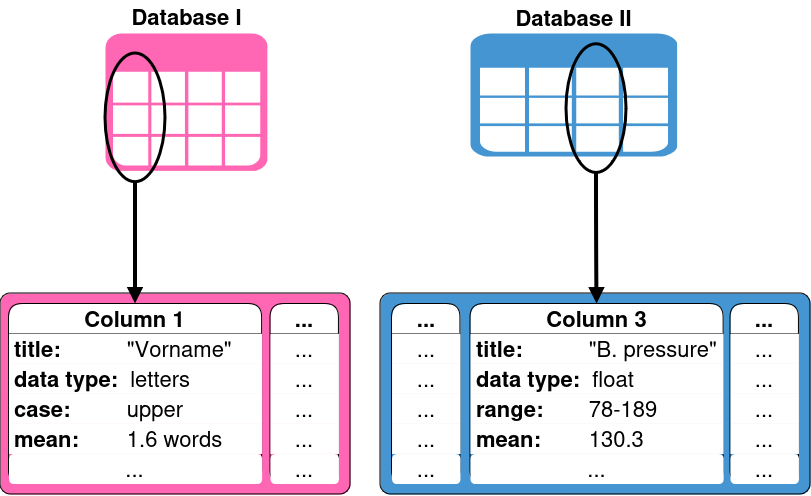

The diagram above was exported from draw.io. Its source (the exported page's mxGraphModel, read from the mxfile embedded in the PNG):
<mxGraphModel dx="1317" dy="908" grid="1" gridSize="10" guides="1" tooltips="1" connect="1" arrows="1" fold="1" page="1" pageScale="1" pageWidth="827" pageHeight="1169" math="0" shadow="0">
  <root>
    <mxCell id="0" />
    <mxCell id="1" parent="0" />
    <mxCell id="IFE8zSMLTAwEo0jkageI-168" value="" style="group" vertex="1" connectable="0" parent="1">
      <mxGeometry x="460" y="430" width="430" height="200.91999999999996" as="geometry" />
    </mxCell>
    <mxCell id="IFE8zSMLTAwEo0jkageI-155" value="&lt;b&gt;&lt;font style=&quot;font-size: 22px;&quot;&gt;...&lt;/font&gt;&lt;/b&gt;" style="swimlane;fontStyle=0;childLayout=stackLayout;horizontal=1;startSize=30;horizontalStack=0;resizeParent=1;resizeParentMax=0;resizeLast=0;collapsible=1;marginBottom=0;whiteSpace=wrap;html=1;rounded=1;movable=1;resizable=1;rotatable=1;deletable=1;editable=1;locked=0;connectable=1;" vertex="1" parent="IFE8zSMLTAwEo0jkageI-168">
      <mxGeometry x="190" y="20.45999999999998" width="68.44" height="180" as="geometry">
        <mxRectangle x="13.440000000000001" y="15.919999999999959" width="140" height="40" as="alternateBounds" />
      </mxGeometry>
    </mxCell>
    <mxCell id="IFE8zSMLTAwEo0jkageI-156" value="&lt;div&gt;&lt;font style=&quot;font-size: 22px;&quot;&gt;...&lt;/font&gt;&lt;/div&gt;" style="text;strokeColor=none;fillColor=default;align=center;verticalAlign=middle;spacingLeft=4;spacingRight=4;overflow=hidden;points=[[0,0.5],[1,0.5]];portConstraint=eastwest;rotatable=1;whiteSpace=wrap;html=1;movable=1;resizable=1;deletable=1;editable=1;locked=0;connectable=1;" vertex="1" parent="IFE8zSMLTAwEo0jkageI-155">
      <mxGeometry y="30" width="68.44" height="29.999999999999996" as="geometry" />
    </mxCell>
    <mxCell id="IFE8zSMLTAwEo0jkageI-157" value="&lt;div&gt;&lt;font style=&quot;font-size: 22px;&quot;&gt;...&lt;/font&gt;&lt;/div&gt;" style="text;strokeColor=none;fillColor=default;align=center;verticalAlign=middle;spacingLeft=4;spacingRight=4;overflow=hidden;points=[[0,0.5],[1,0.5]];portConstraint=eastwest;rotatable=1;whiteSpace=wrap;html=1;movable=1;resizable=1;deletable=1;editable=1;locked=0;connectable=1;" vertex="1" parent="IFE8zSMLTAwEo0jkageI-155">
      <mxGeometry y="60" width="68.44" height="29.999999999999996" as="geometry" />
    </mxCell>
    <mxCell id="IFE8zSMLTAwEo0jkageI-158" value="&lt;div&gt;&lt;font style=&quot;font-size: 22px;&quot;&gt;...&lt;/font&gt;&lt;/div&gt;" style="text;strokeColor=none;fillColor=default;align=center;verticalAlign=middle;spacingLeft=4;spacingRight=4;overflow=hidden;points=[[0,0.5],[1,0.5]];portConstraint=eastwest;rotatable=1;whiteSpace=wrap;html=1;movable=1;resizable=1;deletable=1;editable=1;locked=0;connectable=1;" vertex="1" parent="IFE8zSMLTAwEo0jkageI-155">
      <mxGeometry y="90" width="68.44" height="29.999999999999996" as="geometry" />
    </mxCell>
    <mxCell id="IFE8zSMLTAwEo0jkageI-159" value="&lt;div&gt;&lt;font style=&quot;font-size: 22px;&quot;&gt;...&lt;/font&gt;&lt;/div&gt;" style="text;strokeColor=none;fillColor=default;align=center;verticalAlign=middle;spacingLeft=4;spacingRight=4;overflow=hidden;points=[[0,0.5],[1,0.5]];portConstraint=eastwest;rotatable=1;whiteSpace=wrap;html=1;movable=1;resizable=1;deletable=1;editable=1;locked=0;connectable=1;" vertex="1" parent="IFE8zSMLTAwEo0jkageI-155">
      <mxGeometry y="120" width="68.44" height="29.999999999999996" as="geometry" />
    </mxCell>
    <mxCell id="IFE8zSMLTAwEo0jkageI-160" value="&lt;div align=&quot;center&quot;&gt;&lt;font style=&quot;font-size: 22px;&quot;&gt;...&lt;/font&gt;&lt;/div&gt;" style="text;strokeColor=none;fillColor=default;align=center;verticalAlign=middle;spacingLeft=4;spacingRight=4;overflow=hidden;points=[[0,0.5],[1,0.5]];portConstraint=eastwest;rotatable=1;whiteSpace=wrap;html=1;rounded=1;movable=1;resizable=1;deletable=1;editable=1;locked=0;connectable=1;" vertex="1" parent="IFE8zSMLTAwEo0jkageI-155">
      <mxGeometry y="150" width="68.44" height="29.999999999999996" as="geometry" />
    </mxCell>
    <mxCell id="IFE8zSMLTAwEo0jkageI-121" value="" style="rounded=1;whiteSpace=wrap;html=1;fillColor=#4495D1;arcSize=5;movable=1;resizable=1;rotatable=1;deletable=1;editable=1;locked=0;connectable=1;" vertex="1" parent="IFE8zSMLTAwEo0jkageI-168">
      <mxGeometry width="430" height="200.92" as="geometry" />
    </mxCell>
    <mxCell id="IFE8zSMLTAwEo0jkageI-135" value="&lt;b&gt;&lt;font style=&quot;font-size: 22px;&quot;&gt;...&lt;/font&gt;&lt;/b&gt;" style="swimlane;fontStyle=0;childLayout=stackLayout;horizontal=1;startSize=30;horizontalStack=0;resizeParent=1;resizeParentMax=0;resizeLast=0;collapsible=1;marginBottom=0;whiteSpace=wrap;html=1;rounded=1;movable=1;resizable=1;rotatable=1;deletable=1;editable=1;locked=0;connectable=1;" vertex="1" parent="IFE8zSMLTAwEo0jkageI-168">
      <mxGeometry x="350" y="10.45999999999998" width="68.44" height="180" as="geometry">
        <mxRectangle x="13.440000000000001" y="15.919999999999959" width="140" height="40" as="alternateBounds" />
      </mxGeometry>
    </mxCell>
    <mxCell id="IFE8zSMLTAwEo0jkageI-136" value="&lt;div&gt;&lt;font style=&quot;font-size: 22px;&quot;&gt;...&lt;/font&gt;&lt;/div&gt;" style="text;strokeColor=none;fillColor=default;align=center;verticalAlign=middle;spacingLeft=4;spacingRight=4;overflow=hidden;points=[[0,0.5],[1,0.5]];portConstraint=eastwest;rotatable=1;whiteSpace=wrap;html=1;movable=1;resizable=1;deletable=1;editable=1;locked=0;connectable=1;" vertex="1" parent="IFE8zSMLTAwEo0jkageI-135">
      <mxGeometry y="30" width="68.44" height="29.999999999999996" as="geometry" />
    </mxCell>
    <mxCell id="IFE8zSMLTAwEo0jkageI-137" value="&lt;div&gt;&lt;font style=&quot;font-size: 22px;&quot;&gt;...&lt;/font&gt;&lt;/div&gt;" style="text;strokeColor=none;fillColor=default;align=center;verticalAlign=middle;spacingLeft=4;spacingRight=4;overflow=hidden;points=[[0,0.5],[1,0.5]];portConstraint=eastwest;rotatable=1;whiteSpace=wrap;html=1;movable=1;resizable=1;deletable=1;editable=1;locked=0;connectable=1;" vertex="1" parent="IFE8zSMLTAwEo0jkageI-135">
      <mxGeometry y="60" width="68.44" height="29.999999999999996" as="geometry" />
    </mxCell>
    <mxCell id="IFE8zSMLTAwEo0jkageI-138" value="&lt;div&gt;&lt;font style=&quot;font-size: 22px;&quot;&gt;...&lt;/font&gt;&lt;/div&gt;" style="text;strokeColor=none;fillColor=default;align=center;verticalAlign=middle;spacingLeft=4;spacingRight=4;overflow=hidden;points=[[0,0.5],[1,0.5]];portConstraint=eastwest;rotatable=1;whiteSpace=wrap;html=1;movable=1;resizable=1;deletable=1;editable=1;locked=0;connectable=1;" vertex="1" parent="IFE8zSMLTAwEo0jkageI-135">
      <mxGeometry y="90" width="68.44" height="29.999999999999996" as="geometry" />
    </mxCell>
    <mxCell id="IFE8zSMLTAwEo0jkageI-139" value="&lt;div&gt;&lt;font style=&quot;font-size: 22px;&quot;&gt;...&lt;/font&gt;&lt;/div&gt;" style="text;strokeColor=none;fillColor=default;align=center;verticalAlign=middle;spacingLeft=4;spacingRight=4;overflow=hidden;points=[[0,0.5],[1,0.5]];portConstraint=eastwest;rotatable=1;whiteSpace=wrap;html=1;movable=1;resizable=1;deletable=1;editable=1;locked=0;connectable=1;" vertex="1" parent="IFE8zSMLTAwEo0jkageI-135">
      <mxGeometry y="120" width="68.44" height="29.999999999999996" as="geometry" />
    </mxCell>
    <mxCell id="IFE8zSMLTAwEo0jkageI-140" value="&lt;div align=&quot;center&quot;&gt;&lt;font style=&quot;font-size: 22px;&quot;&gt;...&lt;/font&gt;&lt;/div&gt;" style="text;strokeColor=none;fillColor=default;align=center;verticalAlign=middle;spacingLeft=4;spacingRight=4;overflow=hidden;points=[[0,0.5],[1,0.5]];portConstraint=eastwest;rotatable=1;whiteSpace=wrap;html=1;rounded=1;movable=1;resizable=1;deletable=1;editable=1;locked=0;connectable=1;" vertex="1" parent="IFE8zSMLTAwEo0jkageI-135">
      <mxGeometry y="150" width="68.44" height="29.999999999999996" as="geometry" />
    </mxCell>
    <mxCell id="IFE8zSMLTAwEo0jkageI-161" value="" style="group" vertex="1" connectable="0" parent="IFE8zSMLTAwEo0jkageI-168">
      <mxGeometry x="90" y="10.45999999999998" width="253.12000000000006" height="180.00000000000006" as="geometry" />
    </mxCell>
    <mxCell id="IFE8zSMLTAwEo0jkageI-122" value="&lt;b&gt;&lt;font style=&quot;font-size: 22px;&quot;&gt;Column 3&lt;br&gt;&lt;/font&gt;&lt;/b&gt;" style="swimlane;fontStyle=0;childLayout=stackLayout;horizontal=1;startSize=30;horizontalStack=0;resizeParent=1;resizeParentMax=0;resizeLast=0;collapsible=1;marginBottom=0;whiteSpace=wrap;html=1;rounded=1;movable=1;resizable=1;rotatable=1;deletable=1;editable=1;locked=0;connectable=1;container=0;" vertex="1" parent="IFE8zSMLTAwEo0jkageI-161">
      <mxGeometry width="253.12000000000003" height="180" as="geometry">
        <mxRectangle x="13.440000000000001" y="15.919999999999959" width="140" height="40" as="alternateBounds" />
      </mxGeometry>
    </mxCell>
    <mxCell id="IFE8zSMLTAwEo0jkageI-123" value="&lt;font style=&quot;font-size: 22px;&quot;&gt;&lt;b&gt;title: &lt;span style=&quot;white-space: pre;&quot;&gt;&#09;&lt;/span&gt;&lt;/b&gt;&lt;span style=&quot;white-space: pre;&quot;&gt;&#09;&lt;/span&gt; &quot;B. pressure&quot;&lt;/font&gt;" style="text;strokeColor=none;fillColor=default;align=left;verticalAlign=middle;spacingLeft=4;spacingRight=4;overflow=hidden;points=[[0,0.5],[1,0.5]];portConstraint=eastwest;rotatable=1;whiteSpace=wrap;html=1;movable=1;resizable=1;deletable=1;editable=1;locked=0;connectable=1;" vertex="1" parent="IFE8zSMLTAwEo0jkageI-161">
      <mxGeometry y="30" width="253.12000000000003" height="30" as="geometry" />
    </mxCell>
    <mxCell id="IFE8zSMLTAwEo0jkageI-124" value="&lt;font style=&quot;font-size: 22px;&quot;&gt;&lt;b&gt;data type:&lt;/b&gt;&amp;nbsp; float&lt;br&gt;&lt;/font&gt;" style="text;strokeColor=none;fillColor=default;align=left;verticalAlign=middle;spacingLeft=4;spacingRight=4;overflow=hidden;points=[[0,0.5],[1,0.5]];portConstraint=eastwest;rotatable=1;whiteSpace=wrap;html=1;movable=1;resizable=1;deletable=1;editable=1;locked=0;connectable=1;" vertex="1" parent="IFE8zSMLTAwEo0jkageI-161">
      <mxGeometry y="60" width="253.12000000000003" height="30" as="geometry" />
    </mxCell>
    <mxCell id="IFE8zSMLTAwEo0jkageI-125" value="&lt;font style=&quot;font-size: 22px;&quot;&gt;&lt;b&gt;range:&lt;span style=&quot;white-space: pre;&quot;&gt;&#09;&lt;/span&gt;&lt;/b&gt;&lt;span style=&quot;white-space: pre;&quot;&gt;&#09;&lt;/span&gt; 78-189&lt;/font&gt;" style="text;strokeColor=none;fillColor=default;align=left;verticalAlign=middle;spacingLeft=4;spacingRight=4;overflow=hidden;points=[[0,0.5],[1,0.5]];portConstraint=eastwest;rotatable=1;whiteSpace=wrap;html=1;movable=1;resizable=1;deletable=1;editable=1;locked=0;connectable=1;" vertex="1" parent="IFE8zSMLTAwEo0jkageI-161">
      <mxGeometry y="90.00000000000006" width="253.12000000000003" height="30" as="geometry" />
    </mxCell>
    <mxCell id="IFE8zSMLTAwEo0jkageI-126" value="&lt;font style=&quot;font-size: 22px;&quot;&gt;&lt;b&gt;mean:&lt;/b&gt;&lt;span style=&quot;white-space: pre;&quot;&gt;&#09;&lt;/span&gt;&lt;span style=&quot;white-space: pre;&quot;&gt;&#09;&lt;/span&gt; 130.3&lt;br&gt;&lt;/font&gt;" style="text;strokeColor=none;fillColor=default;align=left;verticalAlign=middle;spacingLeft=4;spacingRight=4;overflow=hidden;points=[[0,0.5],[1,0.5]];portConstraint=eastwest;rotatable=1;whiteSpace=wrap;html=1;movable=1;resizable=1;deletable=1;editable=1;locked=0;connectable=1;" vertex="1" parent="IFE8zSMLTAwEo0jkageI-161">
      <mxGeometry y="120.00000000000006" width="253.12000000000003" height="30" as="geometry" />
    </mxCell>
    <mxCell id="IFE8zSMLTAwEo0jkageI-127" value="&lt;div align=&quot;center&quot;&gt;&lt;font style=&quot;font-size: 22px;&quot;&gt;...&lt;/font&gt;&lt;/div&gt;" style="text;strokeColor=none;fillColor=default;align=center;verticalAlign=middle;spacingLeft=4;spacingRight=4;overflow=hidden;points=[[0,0.5],[1,0.5]];portConstraint=eastwest;rotatable=1;whiteSpace=wrap;html=1;rounded=1;movable=1;resizable=1;deletable=1;editable=1;locked=0;connectable=1;" vertex="1" parent="IFE8zSMLTAwEo0jkageI-161">
      <mxGeometry y="150.00000000000006" width="253.12000000000003" height="30" as="geometry" />
    </mxCell>
    <mxCell id="IFE8zSMLTAwEo0jkageI-162" value="&lt;b&gt;&lt;font style=&quot;font-size: 22px;&quot;&gt;...&lt;/font&gt;&lt;/b&gt;" style="swimlane;fontStyle=0;childLayout=stackLayout;horizontal=1;startSize=30;horizontalStack=0;resizeParent=1;resizeParentMax=0;resizeLast=0;collapsible=1;marginBottom=0;whiteSpace=wrap;html=1;rounded=1;movable=1;resizable=1;rotatable=1;deletable=1;editable=1;locked=0;connectable=1;" vertex="1" parent="IFE8zSMLTAwEo0jkageI-168">
      <mxGeometry x="11.559999999999945" y="10.45999999999998" width="68.44" height="180" as="geometry">
        <mxRectangle x="13.440000000000001" y="15.919999999999959" width="140" height="40" as="alternateBounds" />
      </mxGeometry>
    </mxCell>
    <mxCell id="IFE8zSMLTAwEo0jkageI-163" value="&lt;div&gt;&lt;font style=&quot;font-size: 22px;&quot;&gt;...&lt;/font&gt;&lt;/div&gt;" style="text;strokeColor=none;fillColor=default;align=center;verticalAlign=middle;spacingLeft=4;spacingRight=4;overflow=hidden;points=[[0,0.5],[1,0.5]];portConstraint=eastwest;rotatable=1;whiteSpace=wrap;html=1;movable=1;resizable=1;deletable=1;editable=1;locked=0;connectable=1;" vertex="1" parent="IFE8zSMLTAwEo0jkageI-162">
      <mxGeometry y="30" width="68.44" height="29.999999999999996" as="geometry" />
    </mxCell>
    <mxCell id="IFE8zSMLTAwEo0jkageI-164" value="&lt;div&gt;&lt;font style=&quot;font-size: 22px;&quot;&gt;...&lt;/font&gt;&lt;/div&gt;" style="text;strokeColor=none;fillColor=default;align=center;verticalAlign=middle;spacingLeft=4;spacingRight=4;overflow=hidden;points=[[0,0.5],[1,0.5]];portConstraint=eastwest;rotatable=1;whiteSpace=wrap;html=1;movable=1;resizable=1;deletable=1;editable=1;locked=0;connectable=1;" vertex="1" parent="IFE8zSMLTAwEo0jkageI-162">
      <mxGeometry y="60" width="68.44" height="29.999999999999996" as="geometry" />
    </mxCell>
    <mxCell id="IFE8zSMLTAwEo0jkageI-165" value="&lt;div&gt;&lt;font style=&quot;font-size: 22px;&quot;&gt;...&lt;/font&gt;&lt;/div&gt;" style="text;strokeColor=none;fillColor=default;align=center;verticalAlign=middle;spacingLeft=4;spacingRight=4;overflow=hidden;points=[[0,0.5],[1,0.5]];portConstraint=eastwest;rotatable=1;whiteSpace=wrap;html=1;movable=1;resizable=1;deletable=1;editable=1;locked=0;connectable=1;" vertex="1" parent="IFE8zSMLTAwEo0jkageI-162">
      <mxGeometry y="90" width="68.44" height="29.999999999999996" as="geometry" />
    </mxCell>
    <mxCell id="IFE8zSMLTAwEo0jkageI-166" value="&lt;div&gt;&lt;font style=&quot;font-size: 22px;&quot;&gt;...&lt;/font&gt;&lt;/div&gt;" style="text;strokeColor=none;fillColor=default;align=center;verticalAlign=middle;spacingLeft=4;spacingRight=4;overflow=hidden;points=[[0,0.5],[1,0.5]];portConstraint=eastwest;rotatable=1;whiteSpace=wrap;html=1;movable=1;resizable=1;deletable=1;editable=1;locked=0;connectable=1;" vertex="1" parent="IFE8zSMLTAwEo0jkageI-162">
      <mxGeometry y="120" width="68.44" height="29.999999999999996" as="geometry" />
    </mxCell>
    <mxCell id="IFE8zSMLTAwEo0jkageI-167" value="&lt;div align=&quot;center&quot;&gt;&lt;font style=&quot;font-size: 22px;&quot;&gt;...&lt;/font&gt;&lt;/div&gt;" style="text;strokeColor=none;fillColor=default;align=center;verticalAlign=middle;spacingLeft=4;spacingRight=4;overflow=hidden;points=[[0,0.5],[1,0.5]];portConstraint=eastwest;rotatable=1;whiteSpace=wrap;html=1;rounded=1;movable=1;resizable=1;deletable=1;editable=1;locked=0;connectable=1;" vertex="1" parent="IFE8zSMLTAwEo0jkageI-162">
      <mxGeometry y="150" width="68.44" height="29.999999999999996" as="geometry" />
    </mxCell>
    <mxCell id="IFE8zSMLTAwEo0jkageI-172" value="" style="group" vertex="1" connectable="0" parent="1">
      <mxGeometry x="549.9984556671877" y="170.00011884906905" width="206.6486992265934" height="139.34988115093097" as="geometry" />
    </mxCell>
    <mxCell id="IFE8zSMLTAwEo0jkageI-2" value="Database II" style="shadow=0;dashed=0;html=1;strokeColor=none;fillColor=#4495D1;labelPosition=center;verticalLabelPosition=top;verticalAlign=bottom;align=center;outlineConnect=0;shape=mxgraph.veeam.table;rotation=0;fontColor=#000000;fontSize=22;fontStyle=1" vertex="1" parent="IFE8zSMLTAwEo0jkageI-172">
      <mxGeometry width="206.6486992265934" height="122.9847011619181" as="geometry" />
    </mxCell>
    <mxCell id="IFE8zSMLTAwEo0jkageI-169" value="" style="ellipse;whiteSpace=wrap;html=1;fillColor=none;rotation=0;strokeWidth=3;" vertex="1" parent="IFE8zSMLTAwEo0jkageI-172">
      <mxGeometry x="96.1015443328123" y="10.659881150930943" width="60" height="128.69" as="geometry" />
    </mxCell>
    <mxCell id="IFE8zSMLTAwEo0jkageI-173" style="edgeStyle=orthogonalEdgeStyle;shape=connector;curved=1;rounded=0;orthogonalLoop=1;jettySize=auto;html=1;strokeColor=default;strokeWidth=4;align=center;verticalAlign=middle;fontFamily=Helvetica;fontSize=11;fontColor=default;labelBackgroundColor=default;endArrow=block;endFill=1;" edge="1" parent="1" source="IFE8zSMLTAwEo0jkageI-169" target="IFE8zSMLTAwEo0jkageI-122">
      <mxGeometry relative="1" as="geometry" />
    </mxCell>
    <mxCell id="IFE8zSMLTAwEo0jkageI-209" value="" style="group" vertex="1" connectable="0" parent="1">
      <mxGeometry x="80" y="430" width="350" height="200.91999999999996" as="geometry" />
    </mxCell>
    <mxCell id="IFE8zSMLTAwEo0jkageI-68" value="" style="rounded=1;whiteSpace=wrap;html=1;fillColor=#FF66B3;arcSize=5;movable=1;resizable=1;rotatable=1;deletable=1;editable=1;locked=0;connectable=1;" vertex="1" parent="IFE8zSMLTAwEo0jkageI-209">
      <mxGeometry width="350" height="200.92" as="geometry" />
    </mxCell>
    <mxCell id="IFE8zSMLTAwEo0jkageI-62" value="&lt;b&gt;&lt;font style=&quot;font-size: 22px;&quot;&gt;Column 1&lt;/font&gt;&lt;/b&gt;" style="swimlane;fontStyle=0;childLayout=stackLayout;horizontal=1;startSize=30;horizontalStack=0;resizeParent=1;resizeParentMax=0;resizeLast=0;collapsible=1;marginBottom=0;whiteSpace=wrap;html=1;rounded=1;movable=1;resizable=1;rotatable=1;deletable=1;editable=1;locked=0;connectable=1;container=0;" vertex="1" parent="IFE8zSMLTAwEo0jkageI-209">
      <mxGeometry x="8.439999999999998" y="10.45999999999998" width="253.12000000000003" height="180" as="geometry">
        <mxRectangle x="13.440000000000001" y="15.919999999999959" width="140" height="40" as="alternateBounds" />
      </mxGeometry>
    </mxCell>
    <mxCell id="IFE8zSMLTAwEo0jkageI-63" value="&lt;font style=&quot;font-size: 22px;&quot;&gt;&lt;b&gt;title: &lt;span style=&quot;white-space: pre;&quot;&gt;&#09;&lt;/span&gt;&lt;/b&gt;&lt;span style=&quot;white-space: pre;&quot;&gt;&#09;&lt;/span&gt; &quot;Vorname&quot;&lt;/font&gt;" style="text;strokeColor=none;fillColor=default;align=left;verticalAlign=middle;spacingLeft=4;spacingRight=4;overflow=hidden;points=[[0,0.5],[1,0.5]];portConstraint=eastwest;rotatable=1;whiteSpace=wrap;html=1;movable=1;resizable=1;deletable=1;editable=1;locked=0;connectable=1;" vertex="1" parent="IFE8zSMLTAwEo0jkageI-209">
      <mxGeometry x="8.439999999999998" y="40.45999999999998" width="253.12000000000003" height="30" as="geometry" />
    </mxCell>
    <mxCell id="IFE8zSMLTAwEo0jkageI-64" value="&lt;font style=&quot;font-size: 22px;&quot;&gt;&lt;b&gt;data type:&lt;/b&gt;&amp;nbsp; letters&lt;/font&gt;" style="text;strokeColor=none;fillColor=default;align=left;verticalAlign=middle;spacingLeft=4;spacingRight=4;overflow=hidden;points=[[0,0.5],[1,0.5]];portConstraint=eastwest;rotatable=1;whiteSpace=wrap;html=1;movable=1;resizable=1;deletable=1;editable=1;locked=0;connectable=1;" vertex="1" parent="IFE8zSMLTAwEo0jkageI-209">
      <mxGeometry x="8.439999999999998" y="70.45999999999998" width="253.12000000000003" height="30" as="geometry" />
    </mxCell>
    <mxCell id="IFE8zSMLTAwEo0jkageI-67" value="&lt;font style=&quot;font-size: 22px;&quot;&gt;&lt;b&gt;case:&lt;span style=&quot;white-space: pre;&quot;&gt;&#09;&lt;/span&gt;&lt;/b&gt;&lt;span style=&quot;white-space: pre;&quot;&gt;&#09;&lt;/span&gt; upper&lt;/font&gt;" style="text;strokeColor=none;fillColor=default;align=left;verticalAlign=middle;spacingLeft=4;spacingRight=4;overflow=hidden;points=[[0,0.5],[1,0.5]];portConstraint=eastwest;rotatable=1;whiteSpace=wrap;html=1;movable=1;resizable=1;deletable=1;editable=1;locked=0;connectable=1;" vertex="1" parent="IFE8zSMLTAwEo0jkageI-209">
      <mxGeometry x="8.439999999999998" y="100.46000000000004" width="253.12000000000003" height="30" as="geometry" />
    </mxCell>
    <mxCell id="IFE8zSMLTAwEo0jkageI-65" value="&lt;font style=&quot;font-size: 22px;&quot;&gt;&lt;b&gt;mean:&lt;/b&gt;&lt;span style=&quot;white-space: pre;&quot;&gt;&#09;&lt;/span&gt;&lt;span style=&quot;white-space: pre;&quot;&gt;&#09;&lt;/span&gt; 1.6 words&lt;/font&gt;" style="text;strokeColor=none;fillColor=default;align=left;verticalAlign=middle;spacingLeft=4;spacingRight=4;overflow=hidden;points=[[0,0.5],[1,0.5]];portConstraint=eastwest;rotatable=1;whiteSpace=wrap;html=1;movable=1;resizable=1;deletable=1;editable=1;locked=0;connectable=1;" vertex="1" parent="IFE8zSMLTAwEo0jkageI-209">
      <mxGeometry x="8.439999999999998" y="130.46000000000004" width="253.12000000000003" height="30" as="geometry" />
    </mxCell>
    <mxCell id="IFE8zSMLTAwEo0jkageI-66" value="&lt;div align=&quot;center&quot;&gt;&lt;font style=&quot;font-size: 22px;&quot;&gt;...&lt;/font&gt;&lt;/div&gt;" style="text;strokeColor=none;fillColor=default;align=center;verticalAlign=middle;spacingLeft=4;spacingRight=4;overflow=hidden;points=[[0,0.5],[1,0.5]];portConstraint=eastwest;rotatable=1;whiteSpace=wrap;html=1;rounded=1;movable=1;resizable=1;deletable=1;editable=1;locked=0;connectable=1;" vertex="1" parent="IFE8zSMLTAwEo0jkageI-209">
      <mxGeometry x="8.439999999999998" y="160.46000000000004" width="253.12000000000003" height="30" as="geometry" />
    </mxCell>
    <mxCell id="IFE8zSMLTAwEo0jkageI-105" value="&lt;b&gt;&lt;font style=&quot;font-size: 22px;&quot;&gt;...&lt;/font&gt;&lt;/b&gt;" style="swimlane;fontStyle=0;childLayout=stackLayout;horizontal=1;startSize=30;horizontalStack=0;resizeParent=1;resizeParentMax=0;resizeLast=0;collapsible=1;marginBottom=0;whiteSpace=wrap;html=1;rounded=1;movable=1;resizable=1;rotatable=1;deletable=1;editable=1;locked=0;connectable=1;" vertex="1" parent="IFE8zSMLTAwEo0jkageI-209">
      <mxGeometry x="270" y="10.45999999999998" width="68.44" height="180" as="geometry">
        <mxRectangle x="13.440000000000001" y="15.919999999999959" width="140" height="40" as="alternateBounds" />
      </mxGeometry>
    </mxCell>
    <mxCell id="IFE8zSMLTAwEo0jkageI-106" value="&lt;div&gt;&lt;font style=&quot;font-size: 22px;&quot;&gt;...&lt;/font&gt;&lt;/div&gt;" style="text;strokeColor=none;fillColor=default;align=center;verticalAlign=middle;spacingLeft=4;spacingRight=4;overflow=hidden;points=[[0,0.5],[1,0.5]];portConstraint=eastwest;rotatable=1;whiteSpace=wrap;html=1;movable=1;resizable=1;deletable=1;editable=1;locked=0;connectable=1;" vertex="1" parent="IFE8zSMLTAwEo0jkageI-105">
      <mxGeometry y="30" width="68.44" height="29.999999999999996" as="geometry" />
    </mxCell>
    <mxCell id="IFE8zSMLTAwEo0jkageI-107" value="&lt;div&gt;&lt;font style=&quot;font-size: 22px;&quot;&gt;...&lt;/font&gt;&lt;/div&gt;" style="text;strokeColor=none;fillColor=default;align=center;verticalAlign=middle;spacingLeft=4;spacingRight=4;overflow=hidden;points=[[0,0.5],[1,0.5]];portConstraint=eastwest;rotatable=1;whiteSpace=wrap;html=1;movable=1;resizable=1;deletable=1;editable=1;locked=0;connectable=1;" vertex="1" parent="IFE8zSMLTAwEo0jkageI-105">
      <mxGeometry y="60" width="68.44" height="29.999999999999996" as="geometry" />
    </mxCell>
    <mxCell id="IFE8zSMLTAwEo0jkageI-108" value="&lt;div&gt;&lt;font style=&quot;font-size: 22px;&quot;&gt;...&lt;/font&gt;&lt;/div&gt;" style="text;strokeColor=none;fillColor=default;align=center;verticalAlign=middle;spacingLeft=4;spacingRight=4;overflow=hidden;points=[[0,0.5],[1,0.5]];portConstraint=eastwest;rotatable=1;whiteSpace=wrap;html=1;movable=1;resizable=1;deletable=1;editable=1;locked=0;connectable=1;" vertex="1" parent="IFE8zSMLTAwEo0jkageI-105">
      <mxGeometry y="90" width="68.44" height="29.999999999999996" as="geometry" />
    </mxCell>
    <mxCell id="IFE8zSMLTAwEo0jkageI-109" value="&lt;div&gt;&lt;font style=&quot;font-size: 22px;&quot;&gt;...&lt;/font&gt;&lt;/div&gt;" style="text;strokeColor=none;fillColor=default;align=center;verticalAlign=middle;spacingLeft=4;spacingRight=4;overflow=hidden;points=[[0,0.5],[1,0.5]];portConstraint=eastwest;rotatable=1;whiteSpace=wrap;html=1;movable=1;resizable=1;deletable=1;editable=1;locked=0;connectable=1;" vertex="1" parent="IFE8zSMLTAwEo0jkageI-105">
      <mxGeometry y="120" width="68.44" height="29.999999999999996" as="geometry" />
    </mxCell>
    <mxCell id="IFE8zSMLTAwEo0jkageI-110" value="&lt;div align=&quot;center&quot;&gt;&lt;font style=&quot;font-size: 22px;&quot;&gt;...&lt;/font&gt;&lt;/div&gt;" style="text;strokeColor=none;fillColor=default;align=center;verticalAlign=middle;spacingLeft=4;spacingRight=4;overflow=hidden;points=[[0,0.5],[1,0.5]];portConstraint=eastwest;rotatable=1;whiteSpace=wrap;html=1;rounded=1;movable=1;resizable=1;deletable=1;editable=1;locked=0;connectable=1;" vertex="1" parent="IFE8zSMLTAwEo0jkageI-105">
      <mxGeometry y="150" width="68.44" height="29.999999999999996" as="geometry" />
    </mxCell>
    <mxCell id="IFE8zSMLTAwEo0jkageI-215" style="edgeStyle=orthogonalEdgeStyle;shape=connector;curved=1;rounded=0;orthogonalLoop=1;jettySize=auto;html=1;entryX=0.5;entryY=0;entryDx=0;entryDy=0;strokeColor=default;strokeWidth=4;align=center;verticalAlign=middle;fontFamily=Helvetica;fontSize=11;fontColor=default;labelBackgroundColor=default;endArrow=block;endFill=1;" edge="1" parent="1" source="IFE8zSMLTAwEo0jkageI-59" target="IFE8zSMLTAwEo0jkageI-62">
      <mxGeometry relative="1" as="geometry" />
    </mxCell>
    <mxCell id="IFE8zSMLTAwEo0jkageI-3" value="&lt;font style=&quot;font-size: 22px;&quot;&gt;&lt;b&gt;Database I&lt;br&gt;&lt;/b&gt;&lt;/font&gt;" style="shadow=0;dashed=0;html=1;strokeColor=none;fillColor=#FF66B3;labelPosition=center;verticalLabelPosition=top;verticalAlign=bottom;align=center;outlineConnect=0;shape=mxgraph.veeam.table;rotation=0;fontColor=#000000;fontSize=26;fontStyle=0" vertex="1" parent="1">
      <mxGeometry x="185.00063832390697" y="170.0042088798295" width="161.85978455702738" height="137.36191492395915" as="geometry" />
    </mxCell>
    <mxCell id="IFE8zSMLTAwEo0jkageI-59" value="" style="ellipse;whiteSpace=wrap;html=1;fillColor=none;rotation=0;strokeWidth=3;" vertex="1" parent="1">
      <mxGeometry x="185" y="190" width="60" height="128.69" as="geometry" />
    </mxCell>
  </root>
</mxGraphModel>